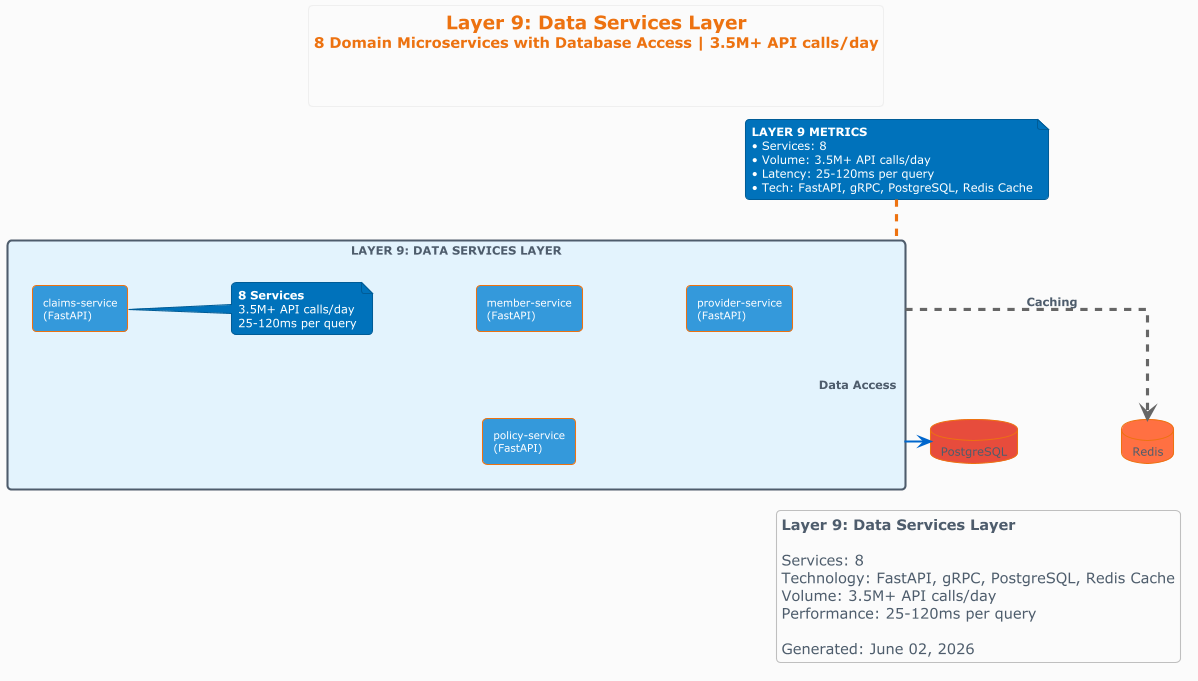

The diagram above was rendered by PlantUML. Its source (embedded in the PNG):
@startuml layer-09-data-services-layer
!theme aws-orange
skinparam componentStyle rectangle
skinparam linetype ortho
skinparam nodesep 100
skinparam ranksep 80
skinparam backgroundColor #FAFAFA
skinparam shadowing false
skinparam defaultFontSize 11
skinparam componentFontSize 10

title <size:18><b>Layer 9: Data Services Layer</b></size>\n<size:14>8 Domain Microservices with Database Access | 3.5M+ API calls/day</size>\n\n

rectangle "**LAYER 9: DATA SERVICES LAYER**" as Layer9 #E3F2FD {
    
    component "member-service\n(FastAPI)" as member_service #3498DB
    component "provider-service\n(FastAPI)" as provider_service #3498DB
    component "policy-service\n(FastAPI)" as policy_service #3498DB
    component "claims-service\n(FastAPI)" as claims_service #3498DB
    
    note right
      <b>8 Services</b>
      3.5M+ API calls/day
      25-120ms per query
    end note
}

database "PostgreSQL" as DB #E74C3C
database "Redis" as Cache #FF7043

' Connections
Layer9 -[#0066CC,thickness=2]down-> DB : <b>Data Access</b>
Layer9 -[#666666,dashed]down-> Cache : <b>Caching</b>

note top of Layer9
  <b>LAYER 9 METRICS</b>
  • Services: 8
  • Volume: 3.5M+ API calls/day
  • Latency: 25-120ms per query
  • Tech: FastAPI, gRPC, PostgreSQL, Redis Cache
end note

legend bottom right
  <b>Layer 9: Data Services Layer</b>
  
  Services: 8
  Technology: FastAPI, gRPC, PostgreSQL, Redis Cache
  Volume: 3.5M+ API calls/day
  Performance: 25-120ms per query
  
  Generated: June 02, 2026
endlegend

@enduml